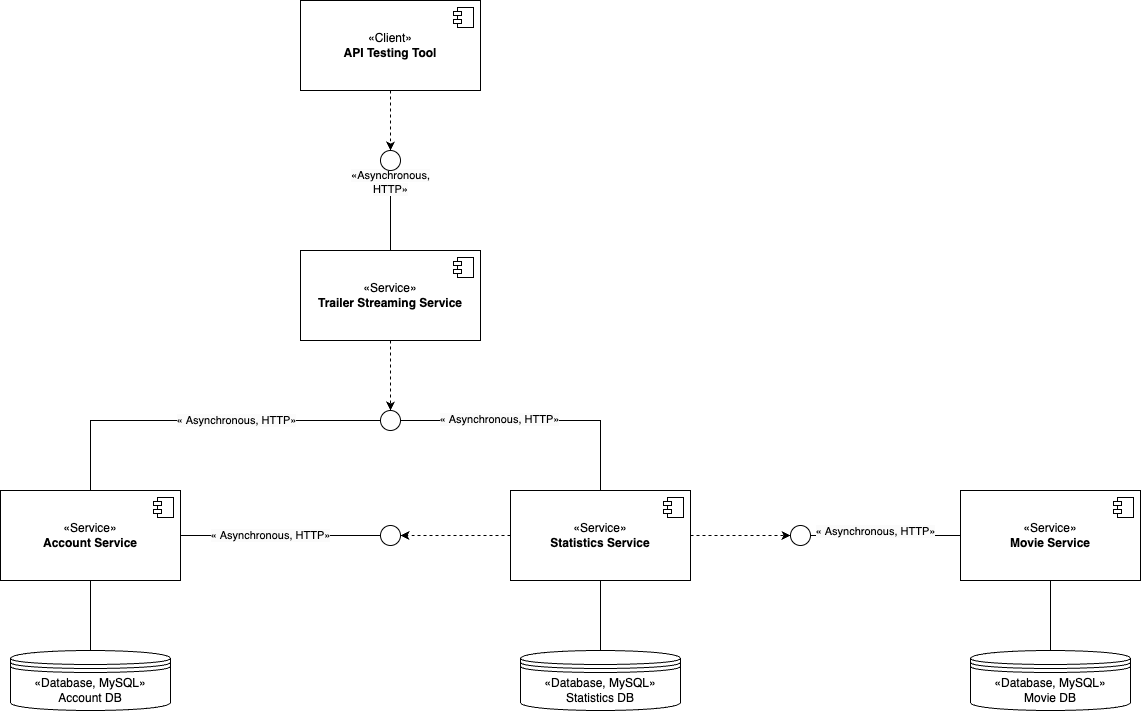

The diagram above was exported from draw.io. Its source (the exported page's mxGraphModel, read from the mxfile embedded in the PNG):
<mxGraphModel dx="1468" dy="2115" grid="1" gridSize="10" guides="1" tooltips="1" connect="1" arrows="1" fold="1" page="1" pageScale="1" pageWidth="827" pageHeight="1169" math="0" shadow="0">
  <root>
    <mxCell id="0" />
    <mxCell id="1" parent="0" />
    <mxCell id="BzMfN-iu5aMzWGCUtbHX-3" style="edgeStyle=orthogonalEdgeStyle;rounded=0;orthogonalLoop=1;jettySize=auto;html=1;entryX=0.5;entryY=0;entryDx=0;entryDy=0;dashed=1;" parent="1" source="FxNeiZJwdX2J13eeLjc6-1" target="BzMfN-iu5aMzWGCUtbHX-2" edge="1">
      <mxGeometry relative="1" as="geometry" />
    </mxCell>
    <mxCell id="FxNeiZJwdX2J13eeLjc6-1" value="«Client»&lt;br&gt;&lt;b&gt;API Testing Tool&lt;/b&gt;" style="html=1;dropTarget=0;whiteSpace=wrap;" parent="1" vertex="1">
      <mxGeometry x="350" y="-720" width="180" height="90" as="geometry" />
    </mxCell>
    <mxCell id="FxNeiZJwdX2J13eeLjc6-2" value="" style="shape=module;jettyWidth=8;jettyHeight=4;" parent="FxNeiZJwdX2J13eeLjc6-1" vertex="1">
      <mxGeometry x="1" width="20" height="20" relative="1" as="geometry">
        <mxPoint x="-27" y="7" as="offset" />
      </mxGeometry>
    </mxCell>
    <mxCell id="oFNTukTp6wdR0_lGrUyt-3" style="edgeStyle=orthogonalEdgeStyle;rounded=0;orthogonalLoop=1;jettySize=auto;html=1;entryX=0.5;entryY=0;entryDx=0;entryDy=0;endArrow=none;endFill=0;" parent="1" source="BzMfN-iu5aMzWGCUtbHX-2" target="oFNTukTp6wdR0_lGrUyt-1" edge="1">
      <mxGeometry relative="1" as="geometry" />
    </mxCell>
    <mxCell id="oFNTukTp6wdR0_lGrUyt-4" value="&lt;span style=&quot;text-wrap: wrap; background-color: rgb(251, 251, 251);&quot;&gt;«Asynchronous, HTTP»&lt;/span&gt;" style="edgeLabel;html=1;align=center;verticalAlign=middle;resizable=0;points=[];" parent="oFNTukTp6wdR0_lGrUyt-3" connectable="0" vertex="1">
      <mxGeometry x="-0.7145" y="-1" relative="1" as="geometry">
        <mxPoint as="offset" />
      </mxGeometry>
    </mxCell>
    <mxCell id="BzMfN-iu5aMzWGCUtbHX-2" value="" style="ellipse;whiteSpace=wrap;html=1;aspect=fixed;" parent="1" vertex="1">
      <mxGeometry x="430" y="-570" width="20" height="20" as="geometry" />
    </mxCell>
    <mxCell id="_g-RUaxGh7m2EBQrR-pq-2" style="edgeStyle=orthogonalEdgeStyle;rounded=0;orthogonalLoop=1;jettySize=auto;html=1;entryX=0.5;entryY=0;entryDx=0;entryDy=0;dashed=1;" parent="1" source="oFNTukTp6wdR0_lGrUyt-1" target="_g-RUaxGh7m2EBQrR-pq-1" edge="1">
      <mxGeometry relative="1" as="geometry" />
    </mxCell>
    <mxCell id="oFNTukTp6wdR0_lGrUyt-1" value="«Service»&lt;br&gt;&lt;b&gt;Trailer Streaming Service&lt;/b&gt;" style="html=1;dropTarget=0;whiteSpace=wrap;" parent="1" vertex="1">
      <mxGeometry x="350" y="-470" width="180" height="90" as="geometry" />
    </mxCell>
    <mxCell id="oFNTukTp6wdR0_lGrUyt-2" value="" style="shape=module;jettyWidth=8;jettyHeight=4;" parent="oFNTukTp6wdR0_lGrUyt-1" vertex="1">
      <mxGeometry x="1" width="20" height="20" relative="1" as="geometry">
        <mxPoint x="-27" y="7" as="offset" />
      </mxGeometry>
    </mxCell>
    <mxCell id="_g-RUaxGh7m2EBQrR-pq-9" style="edgeStyle=orthogonalEdgeStyle;rounded=0;orthogonalLoop=1;jettySize=auto;html=1;entryX=0.5;entryY=0;entryDx=0;entryDy=0;endArrow=none;endFill=0;" parent="1" source="_g-RUaxGh7m2EBQrR-pq-1" target="_g-RUaxGh7m2EBQrR-pq-3" edge="1">
      <mxGeometry relative="1" as="geometry" />
    </mxCell>
    <mxCell id="juEqMQ1cSlifjpHPlAW_-5" value="&lt;span style=&quot;text-wrap: wrap; background-color: rgb(251, 251, 251);&quot;&gt;«&lt;/span&gt;&lt;span style=&quot;text-wrap: wrap; background-color: rgb(251, 251, 251);&quot;&gt;&amp;nbsp;Asynchronous,&lt;/span&gt;&lt;span style=&quot;text-wrap: wrap; background-color: rgb(251, 251, 251);&quot;&gt;&amp;nbsp;HTTP»&lt;/span&gt;" style="edgeLabel;html=1;align=center;verticalAlign=middle;resizable=0;points=[];" parent="_g-RUaxGh7m2EBQrR-pq-9" connectable="0" vertex="1">
      <mxGeometry x="-0.1923" y="-1" relative="1" as="geometry">
        <mxPoint as="offset" />
      </mxGeometry>
    </mxCell>
    <mxCell id="_g-RUaxGh7m2EBQrR-pq-10" style="edgeStyle=orthogonalEdgeStyle;rounded=0;orthogonalLoop=1;jettySize=auto;html=1;entryX=0.5;entryY=0;entryDx=0;entryDy=0;endArrow=none;endFill=0;" parent="1" source="_g-RUaxGh7m2EBQrR-pq-1" target="_g-RUaxGh7m2EBQrR-pq-7" edge="1">
      <mxGeometry relative="1" as="geometry" />
    </mxCell>
    <mxCell id="juEqMQ1cSlifjpHPlAW_-6" value="&lt;span style=&quot;text-wrap: wrap; background-color: rgb(251, 251, 251);&quot;&gt;«&lt;/span&gt;&lt;span style=&quot;text-wrap: wrap; background-color: rgb(251, 251, 251);&quot;&gt;&amp;nbsp;Asynchronous,&lt;/span&gt;&lt;span style=&quot;text-wrap: wrap; background-color: rgb(251, 251, 251);&quot;&gt;&amp;nbsp;HTTP»&lt;/span&gt;" style="edgeLabel;html=1;align=center;verticalAlign=middle;resizable=0;points=[];" parent="_g-RUaxGh7m2EBQrR-pq-10" connectable="0" vertex="1">
      <mxGeometry x="-0.2716" y="2" relative="1" as="geometry">
        <mxPoint as="offset" />
      </mxGeometry>
    </mxCell>
    <mxCell id="_g-RUaxGh7m2EBQrR-pq-1" value="" style="ellipse;whiteSpace=wrap;html=1;aspect=fixed;" parent="1" vertex="1">
      <mxGeometry x="430" y="-310" width="20" height="20" as="geometry" />
    </mxCell>
    <mxCell id="U74lVpRl0yb7hQlNg_Zw-2" style="edgeStyle=orthogonalEdgeStyle;rounded=0;orthogonalLoop=1;jettySize=auto;html=1;entryX=0.5;entryY=0;entryDx=0;entryDy=0;endArrow=none;endFill=0;" parent="1" source="_g-RUaxGh7m2EBQrR-pq-3" target="U74lVpRl0yb7hQlNg_Zw-1" edge="1">
      <mxGeometry relative="1" as="geometry" />
    </mxCell>
    <mxCell id="_g-RUaxGh7m2EBQrR-pq-3" value="«Service»&lt;br&gt;&lt;b&gt;Account Service&lt;/b&gt;" style="html=1;dropTarget=0;whiteSpace=wrap;" parent="1" vertex="1">
      <mxGeometry x="50" y="-230" width="180" height="90" as="geometry" />
    </mxCell>
    <mxCell id="_g-RUaxGh7m2EBQrR-pq-4" value="" style="shape=module;jettyWidth=8;jettyHeight=4;" parent="_g-RUaxGh7m2EBQrR-pq-3" vertex="1">
      <mxGeometry x="1" width="20" height="20" relative="1" as="geometry">
        <mxPoint x="-27" y="7" as="offset" />
      </mxGeometry>
    </mxCell>
    <mxCell id="U74lVpRl0yb7hQlNg_Zw-12" style="edgeStyle=orthogonalEdgeStyle;rounded=0;orthogonalLoop=1;jettySize=auto;html=1;entryX=0.5;entryY=0;entryDx=0;entryDy=0;endArrow=none;endFill=0;" parent="1" source="_g-RUaxGh7m2EBQrR-pq-5" target="DEEIQSEIyHzHUKlQ-NgU-1" edge="1">
      <mxGeometry relative="1" as="geometry" />
    </mxCell>
    <mxCell id="_g-RUaxGh7m2EBQrR-pq-5" value="«Service»&lt;br&gt;&lt;b&gt;Movie Service&lt;/b&gt;" style="html=1;dropTarget=0;whiteSpace=wrap;" parent="1" vertex="1">
      <mxGeometry x="1010" y="-230" width="180" height="90" as="geometry" />
    </mxCell>
    <mxCell id="_g-RUaxGh7m2EBQrR-pq-6" value="" style="shape=module;jettyWidth=8;jettyHeight=4;" parent="_g-RUaxGh7m2EBQrR-pq-5" vertex="1">
      <mxGeometry x="1" width="20" height="20" relative="1" as="geometry">
        <mxPoint x="-27" y="7" as="offset" />
      </mxGeometry>
    </mxCell>
    <mxCell id="juEqMQ1cSlifjpHPlAW_-2" style="edgeStyle=orthogonalEdgeStyle;rounded=0;orthogonalLoop=1;jettySize=auto;html=1;entryX=1;entryY=0.5;entryDx=0;entryDy=0;dashed=1;" parent="1" source="_g-RUaxGh7m2EBQrR-pq-7" target="juEqMQ1cSlifjpHPlAW_-1" edge="1">
      <mxGeometry relative="1" as="geometry" />
    </mxCell>
    <mxCell id="U74lVpRl0yb7hQlNg_Zw-6" style="edgeStyle=orthogonalEdgeStyle;rounded=0;orthogonalLoop=1;jettySize=auto;html=1;entryX=0;entryY=0.5;entryDx=0;entryDy=0;dashed=1;" parent="1" source="_g-RUaxGh7m2EBQrR-pq-7" target="U74lVpRl0yb7hQlNg_Zw-4" edge="1">
      <mxGeometry relative="1" as="geometry" />
    </mxCell>
    <mxCell id="U74lVpRl0yb7hQlNg_Zw-11" style="edgeStyle=orthogonalEdgeStyle;rounded=0;orthogonalLoop=1;jettySize=auto;html=1;entryX=0.5;entryY=0;entryDx=0;entryDy=0;endArrow=none;endFill=0;" parent="1" source="_g-RUaxGh7m2EBQrR-pq-7" target="U74lVpRl0yb7hQlNg_Zw-3" edge="1">
      <mxGeometry relative="1" as="geometry" />
    </mxCell>
    <mxCell id="_g-RUaxGh7m2EBQrR-pq-7" value="«Service»&lt;br&gt;&lt;b&gt;Statistics Service&lt;/b&gt;" style="html=1;dropTarget=0;whiteSpace=wrap;" parent="1" vertex="1">
      <mxGeometry x="560" y="-230" width="180" height="90" as="geometry" />
    </mxCell>
    <mxCell id="_g-RUaxGh7m2EBQrR-pq-8" value="" style="shape=module;jettyWidth=8;jettyHeight=4;" parent="_g-RUaxGh7m2EBQrR-pq-7" vertex="1">
      <mxGeometry x="1" width="20" height="20" relative="1" as="geometry">
        <mxPoint x="-27" y="7" as="offset" />
      </mxGeometry>
    </mxCell>
    <mxCell id="juEqMQ1cSlifjpHPlAW_-3" style="edgeStyle=orthogonalEdgeStyle;rounded=0;orthogonalLoop=1;jettySize=auto;html=1;entryX=1;entryY=0.5;entryDx=0;entryDy=0;endArrow=none;endFill=0;" parent="1" source="juEqMQ1cSlifjpHPlAW_-1" target="_g-RUaxGh7m2EBQrR-pq-3" edge="1">
      <mxGeometry relative="1" as="geometry" />
    </mxCell>
    <mxCell id="juEqMQ1cSlifjpHPlAW_-7" value="&lt;span style=&quot;text-wrap: wrap; background-color: rgb(251, 251, 251);&quot;&gt;«&lt;/span&gt;&lt;span style=&quot;text-wrap: wrap; background-color: rgb(251, 251, 251);&quot;&gt;&amp;nbsp;Asynchronous,&lt;/span&gt;&lt;span style=&quot;text-wrap: wrap; background-color: rgb(251, 251, 251);&quot;&gt;&amp;nbsp;HTTP»&lt;/span&gt;" style="edgeLabel;html=1;align=center;verticalAlign=middle;resizable=0;points=[];" parent="juEqMQ1cSlifjpHPlAW_-3" connectable="0" vertex="1">
      <mxGeometry x="0.1" y="-1" relative="1" as="geometry">
        <mxPoint as="offset" />
      </mxGeometry>
    </mxCell>
    <mxCell id="juEqMQ1cSlifjpHPlAW_-1" value="" style="ellipse;whiteSpace=wrap;html=1;aspect=fixed;" parent="1" vertex="1">
      <mxGeometry x="430" y="-195" width="20" height="20" as="geometry" />
    </mxCell>
    <mxCell id="DEEIQSEIyHzHUKlQ-NgU-1" value="«Database, MySQL»&lt;div&gt;Movie DB&lt;/div&gt;" style="shape=datastore;whiteSpace=wrap;html=1;" parent="1" vertex="1">
      <mxGeometry x="1020" y="-70" width="160" height="60" as="geometry" />
    </mxCell>
    <mxCell id="U74lVpRl0yb7hQlNg_Zw-1" value="«Database, MySQL»&lt;div&gt;Account DB&lt;/div&gt;" style="shape=datastore;whiteSpace=wrap;html=1;" parent="1" vertex="1">
      <mxGeometry x="60" y="-70" width="160" height="60" as="geometry" />
    </mxCell>
    <mxCell id="U74lVpRl0yb7hQlNg_Zw-3" value="«Database, MySQL»&lt;div&gt;Statistics DB&lt;/div&gt;" style="shape=datastore;whiteSpace=wrap;html=1;" parent="1" vertex="1">
      <mxGeometry x="570" y="-70" width="160" height="60" as="geometry" />
    </mxCell>
    <mxCell id="U74lVpRl0yb7hQlNg_Zw-9" style="edgeStyle=orthogonalEdgeStyle;rounded=0;orthogonalLoop=1;jettySize=auto;html=1;entryX=0;entryY=0.5;entryDx=0;entryDy=0;endArrow=none;endFill=0;" parent="1" source="U74lVpRl0yb7hQlNg_Zw-4" target="_g-RUaxGh7m2EBQrR-pq-5" edge="1">
      <mxGeometry relative="1" as="geometry" />
    </mxCell>
    <mxCell id="U74lVpRl0yb7hQlNg_Zw-10" value="&lt;span style=&quot;text-wrap: wrap; background-color: rgb(251, 251, 251);&quot;&gt;«&lt;/span&gt;&lt;span style=&quot;text-wrap: wrap; background-color: rgb(251, 251, 251);&quot;&gt;&amp;nbsp;Asynchronous,&lt;/span&gt;&lt;span style=&quot;text-wrap: wrap; background-color: rgb(251, 251, 251);&quot;&gt;&amp;nbsp;HTTP»&lt;/span&gt;" style="edgeLabel;html=1;align=center;verticalAlign=middle;resizable=0;points=[];" parent="U74lVpRl0yb7hQlNg_Zw-9" connectable="0" vertex="1">
      <mxGeometry x="-0.1475" y="5" relative="1" as="geometry">
        <mxPoint as="offset" />
      </mxGeometry>
    </mxCell>
    <mxCell id="U74lVpRl0yb7hQlNg_Zw-4" value="" style="ellipse;whiteSpace=wrap;html=1;aspect=fixed;" parent="1" vertex="1">
      <mxGeometry x="840" y="-195" width="20" height="20" as="geometry" />
    </mxCell>
  </root>
</mxGraphModel>